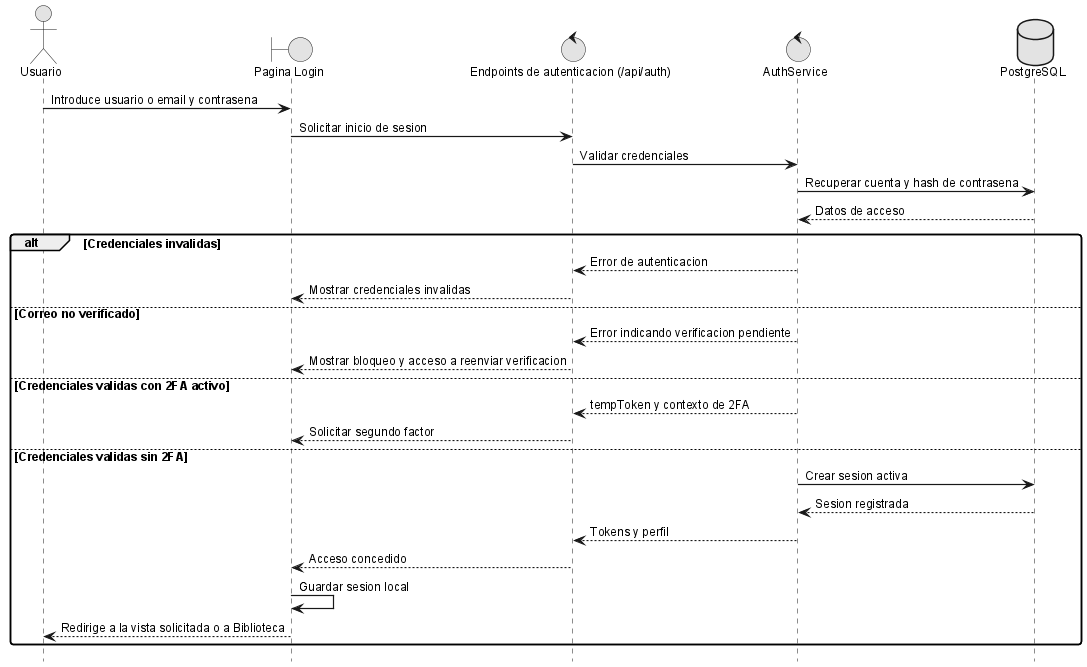

The diagram above was rendered by PlantUML. Its source (embedded in the PNG):
@startuml
!include _sequence-style.puml
actor Usuario as user
boundary "Pagina Login" as ui
control "Endpoints de autenticacion (/api/auth)" as api
control "AuthService" as srv
database "PostgreSQL" as db

user -> ui: Introduce usuario o email y contrasena
ui -> api: Solicitar inicio de sesion
api -> srv: Validar credenciales
srv -> db: Recuperar cuenta y hash de contrasena
db --> srv: Datos de acceso
alt Credenciales invalidas
  srv --> api: Error de autenticacion
  api --> ui: Mostrar credenciales invalidas
else Correo no verificado
  srv --> api: Error indicando verificacion pendiente
  api --> ui: Mostrar bloqueo y acceso a reenviar verificacion
else Credenciales validas con 2FA activo
  srv --> api: tempToken y contexto de 2FA
  api --> ui: Solicitar segundo factor
else Credenciales validas sin 2FA
  srv -> db: Crear sesion activa
  db --> srv: Sesion registrada
  srv --> api: Tokens y perfil
  api --> ui: Acceso concedido
  ui -> ui: Guardar sesion local
  ui --> user: Redirige a la vista solicitada o a Biblioteca
end

@enduml